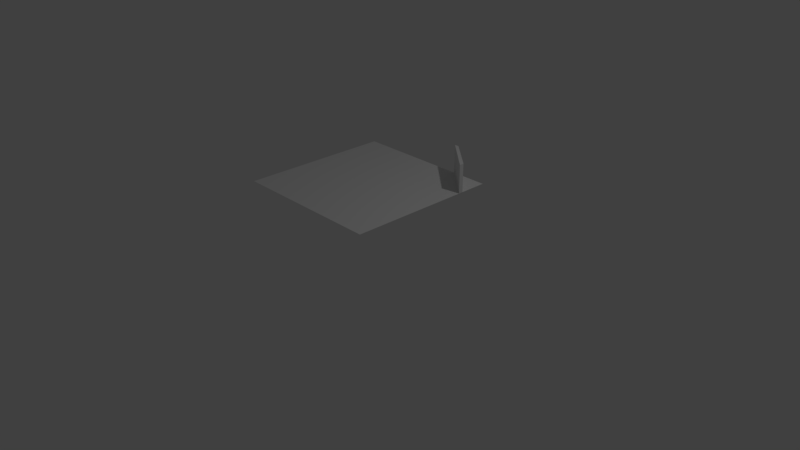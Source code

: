 # Source: Barriers.blend  (saved by Blender 2.79.0; exported with 4.5.12 LTS)
import bpy
from mathutils import Matrix  # noqa: F401  (used for matrix-valued properties, if any)

bpy.ops.wm.read_factory_settings(use_empty=True)
scene = bpy.context.scene
scene.name = 'Scene'

# ---- collections
col_collection_1 = bpy.data.collections.new('Collection 1'); scene.collection.children.link(col_collection_1)

# ---- materials (node trees are filled in below, after node groups)
mat_material = bpy.data.materials.new('Material')
mat_material.alpha_threshold = 0.0
mat_material.use_transparent_shadow = False
mat_material.roughness = 0.5
mat_material.line_color = (0.0, 0.0, 0.0, 1.0)

# ---- material node trees

# ---- world
world_world = bpy.data.worlds.new('World'); scene.world = world_world
world_world.color = (0.05088, 0.05088, 0.05088)
world_world.use_sun_shadow = False
world_world.sun_shadow_jitter_overblur = 0.0
world_world.cycles.sampling_method = 'MANUAL'

# ---- cameras
cam_camera = bpy.data.cameras.new('Camera')
cam_camera.clip_end = 100.0
cam_camera.lens = 35.0
cam_camera.sensor_width = 32.0
cam_camera.sensor_height = 18.0
cam_camera.ortho_scale = 7.314
cam_camera.dof.focus_distance = 0.0
cam_camera.dof.aperture_fstop = 128.0

# ---- lights
light_lamp = bpy.data.lights.new('Lamp', 'POINT')
light_lamp.transmission_factor = 0.0
light_lamp.cutoff_distance = 30.0
light_lamp.energy = 100.0
light_lamp.shadow_buffer_clip_start = 1.001
light_lamp.shadow_soft_size = 0.1
light_lamp.shadow_maximum_resolution = 0.006
light_lamp.use_absolute_resolution = True

# ---- meshes
me_cube_002 = bpy.data.meshes.new('Cube.002')
me_cube_002.from_pydata([(-0.4885, 0.01156, 0.0004299), (-0.4885, 0.01156, 0.375), (-0.4283, 0.01156, 0.0004299), (-0.4283, 0.01156, 0.375), (0.001122, -0.4182, 0.3745), (-0.004145, -0.4129, 4.688e-05), (0.001129, -0.358, 0.3754), (-0.004137, -0.3527, 0.0008862)], [], [(0, 1, 3, 2), (7, 6, 4, 5), (3, 6, 7, 2), (1, 4, 6, 3), (0, 5, 4, 1), (2, 7, 5, 0)])
me_cube_002.use_remesh_preserve_volume = False
me_cube_002.use_remesh_preserve_attributes = False
me_cube_002.use_mirror_vertex_groups = False
me_cube_002.update()
me_cube = bpy.data.meshes.new('Cube')
me_cube.from_pydata([(1.0, 1.0, 1.0), (1.0, -1.0, 1.0), (-1.0, -1.0, 1.0), (-1.0, 1.0, 1.0)], [], [(0, 3, 2, 1)])
me_cube.materials.append(mat_material)
me_cube.use_remesh_preserve_volume = False
me_cube.use_remesh_preserve_attributes = False
me_cube.use_mirror_vertex_groups = False
me_cube.update()

# ---- objects
ob_wall = bpy.data.objects.new('Wall', me_cube_002)
ob_cube = bpy.data.objects.new('Cube', me_cube)
ob_lamp = bpy.data.objects.new('Lamp', light_lamp)
ob_camera = bpy.data.objects.new('Camera', cam_camera)

# ---- transforms, parenting, visibility, modifiers, constraints
ob_wall.location = (1.004, 0.9886, 1.0)
ob_wall.lineart.crease_threshold = 0.0
ob_cube.location = (0.0, 0.0, 0.0)
ob_cube.lock_rotations_4d = False
ob_cube.empty_display_type = 'ARROWS'
ob_cube.lineart.crease_threshold = 0.0
ob_lamp.location = (4.076, 1.005, 5.904)
ob_lamp.rotation_euler = (0.6503, 0.05522, 1.866)
ob_lamp.lock_rotations_4d = False
ob_lamp.empty_display_type = 'ARROWS'
ob_lamp.color = (0.0, 0.0, 0.0, 0.0)
ob_lamp.lineart.crease_threshold = 0.0
ob_camera.location = (7.481, -6.508, 5.344)
ob_camera.rotation_euler = (1.109, 0.0, 0.8149)
ob_camera.lock_rotations_4d = False
ob_camera.empty_display_type = 'ARROWS'
ob_camera.color = (0.0, 0.0, 0.0, 0.0)
ob_camera.display_type = 'WIRE'
ob_camera.lineart.crease_threshold = 0.0

# ---- collection membership
col_collection_1.objects.link(ob_wall)
col_collection_1.objects.link(ob_cube)
col_collection_1.objects.link(ob_lamp)
col_collection_1.objects.link(ob_camera)

# ---- scene / render settings (as saved in the file)
scene.camera = ob_camera
scene.frame_start = 1; scene.frame_end = 250; scene.frame_set(1)
scene.render.engine = 'BLENDER_EEVEE_NEXT'
scene.render.resolution_percentage = 50
scene.render.dither_intensity = 0.0
scene.cycles.use_denoising = False
scene.cycles.samples = 128
scene.cycles.sampling_pattern = 'TABULATED_SOBOL'
scene.cycles.use_adaptive_sampling = False
scene.cycles.use_light_tree = False
scene.cycles.blur_glossy = 0.0
scene.cycles.sample_clamp_indirect = 0.0
scene.view_settings.view_transform = 'Standard'
bpy.context.view_layer.update()
